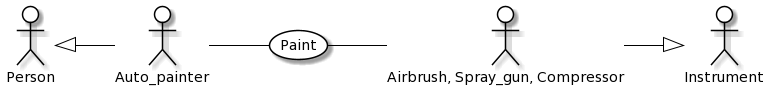

The diagram above was rendered by PlantUML. Its source (embedded in the PNG):
@startuml
skinparam actor {
	BackgroundColor White
	ArrowColor Black
	BorderColor Black
}
skinparam usecase {
	BackgroundColor White
	ArrowColor Black
	BorderColor Black
}
left to right direction
actor P0 as "Person"
actor M0 as "Instrument"
actor P as "Auto_painter"
actor M as "Airbrush, Spray_gun, Compressor"
usecase A as "Paint"
P -- (A)
(A) -- M
P0 <|-- P
M --|> M0
@enduml